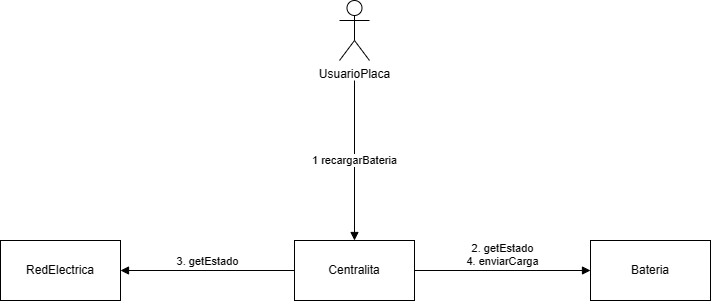

The diagram above was exported from draw.io. Its source (the exported page's mxGraphModel, read from the mxfile embedded in the PNG):
<mxGraphModel dx="1147" dy="667" grid="1" gridSize="10" guides="1" tooltips="1" connect="1" arrows="1" fold="1" page="1" pageScale="1" pageWidth="827" pageHeight="1169" math="0" shadow="0">
  <root>
    <mxCell id="0" />
    <mxCell id="1" parent="0" />
    <mxCell id="O6WZB2XXH0WuxBEruqKa-1" value="UsuarioPlaca" style="shape=umlActor;verticalLabelPosition=bottom;verticalAlign=top;html=1;outlineConnect=0;" vertex="1" parent="1">
      <mxGeometry x="399" y="120" width="30" height="60" as="geometry" />
    </mxCell>
    <mxCell id="O6WZB2XXH0WuxBEruqKa-6" value="Centralita" style="rounded=0;whiteSpace=wrap;html=1;" vertex="1" parent="1">
      <mxGeometry x="354" y="360" width="120" height="60" as="geometry" />
    </mxCell>
    <mxCell id="O6WZB2XXH0WuxBEruqKa-7" value="RedElectrica" style="rounded=0;whiteSpace=wrap;html=1;" vertex="1" parent="1">
      <mxGeometry x="60" y="360" width="120" height="60" as="geometry" />
    </mxCell>
    <mxCell id="O6WZB2XXH0WuxBEruqKa-8" value="Bateria" style="rounded=0;whiteSpace=wrap;html=1;" vertex="1" parent="1">
      <mxGeometry x="650" y="360" width="120" height="60" as="geometry" />
    </mxCell>
    <mxCell id="O6WZB2XXH0WuxBEruqKa-10" value="1 recargarBateria" style="html=1;verticalAlign=bottom;endArrow=block;rounded=0;entryX=0.5;entryY=0;entryDx=0;entryDy=0;" edge="1" parent="1" target="O6WZB2XXH0WuxBEruqKa-6">
      <mxGeometry x="0.1111" width="80" relative="1" as="geometry">
        <mxPoint x="414" y="200" as="sourcePoint" />
        <mxPoint x="420" y="340" as="targetPoint" />
        <mxPoint as="offset" />
      </mxGeometry>
    </mxCell>
    <mxCell id="O6WZB2XXH0WuxBEruqKa-11" value="2. getEstado&lt;br&gt;4. enviarCarga" style="html=1;verticalAlign=bottom;endArrow=block;rounded=0;exitX=1;exitY=0.5;exitDx=0;exitDy=0;entryX=0;entryY=0.5;entryDx=0;entryDy=0;" edge="1" parent="1" source="O6WZB2XXH0WuxBEruqKa-6" target="O6WZB2XXH0WuxBEruqKa-8">
      <mxGeometry width="80" relative="1" as="geometry">
        <mxPoint x="340" y="340" as="sourcePoint" />
        <mxPoint x="420" y="340" as="targetPoint" />
      </mxGeometry>
    </mxCell>
    <mxCell id="O6WZB2XXH0WuxBEruqKa-12" value="3. getEstado" style="html=1;verticalAlign=bottom;endArrow=block;rounded=0;exitX=0;exitY=0.5;exitDx=0;exitDy=0;entryX=1;entryY=0.5;entryDx=0;entryDy=0;" edge="1" parent="1" source="O6WZB2XXH0WuxBEruqKa-6" target="O6WZB2XXH0WuxBEruqKa-7">
      <mxGeometry width="80" relative="1" as="geometry">
        <mxPoint x="340" y="340" as="sourcePoint" />
        <mxPoint x="420" y="340" as="targetPoint" />
      </mxGeometry>
    </mxCell>
  </root>
</mxGraphModel>